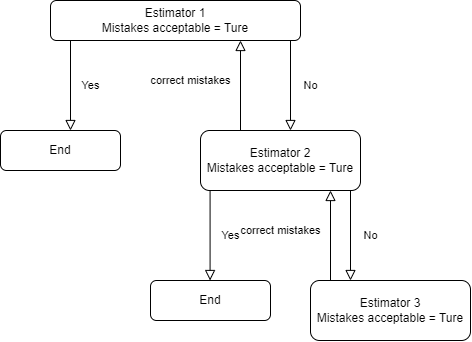

The diagram above was exported from draw.io. Its source (the exported page's mxGraphModel, read from the mxfile embedded in the PNG):
<mxGraphModel dx="660" dy="914" grid="1" gridSize="10" guides="1" tooltips="1" connect="1" arrows="1" fold="1" page="1" pageScale="1" pageWidth="827" pageHeight="1169" math="0" shadow="0">
  <root>
    <mxCell id="WIyWlLk6GJQsqaUBKTNV-0" />
    <mxCell id="WIyWlLk6GJQsqaUBKTNV-1" parent="WIyWlLk6GJQsqaUBKTNV-0" />
    <mxCell id="WIyWlLk6GJQsqaUBKTNV-3" value="Estimator 1&lt;div&gt;Mistakes acceptable = Ture&lt;/div&gt;" style="rounded=1;whiteSpace=wrap;html=1;fontSize=12;glass=0;strokeWidth=1;shadow=0;" parent="WIyWlLk6GJQsqaUBKTNV-1" vertex="1">
      <mxGeometry x="160" y="80" width="250" height="40" as="geometry" />
    </mxCell>
    <mxCell id="WIyWlLk6GJQsqaUBKTNV-4" value="Yes" style="rounded=0;html=1;jettySize=auto;orthogonalLoop=1;fontSize=11;endArrow=block;endFill=0;endSize=8;strokeWidth=1;shadow=0;labelBackgroundColor=none;edgeStyle=orthogonalEdgeStyle;exitX=0.5;exitY=1;exitDx=0;exitDy=0;" parent="WIyWlLk6GJQsqaUBKTNV-1" edge="1">
      <mxGeometry y="20" relative="1" as="geometry">
        <mxPoint as="offset" />
        <mxPoint x="180" y="120" as="sourcePoint" />
        <mxPoint x="180" y="210" as="targetPoint" />
      </mxGeometry>
    </mxCell>
    <mxCell id="WIyWlLk6GJQsqaUBKTNV-11" value="End" style="rounded=1;whiteSpace=wrap;html=1;fontSize=12;glass=0;strokeWidth=1;shadow=0;" parent="WIyWlLk6GJQsqaUBKTNV-1" vertex="1">
      <mxGeometry x="110" y="210" width="120" height="40" as="geometry" />
    </mxCell>
    <mxCell id="dFmZp4FBQJzlOBvZFSrV-0" value="No" style="rounded=0;html=1;jettySize=auto;orthogonalLoop=1;fontSize=11;endArrow=block;endFill=0;endSize=8;strokeWidth=1;shadow=0;labelBackgroundColor=none;edgeStyle=orthogonalEdgeStyle;exitX=0.5;exitY=1;exitDx=0;exitDy=0;" edge="1" parent="WIyWlLk6GJQsqaUBKTNV-1">
      <mxGeometry y="20" relative="1" as="geometry">
        <mxPoint as="offset" />
        <mxPoint x="400" y="120" as="sourcePoint" />
        <mxPoint x="400" y="210" as="targetPoint" />
      </mxGeometry>
    </mxCell>
    <mxCell id="dFmZp4FBQJzlOBvZFSrV-1" value="&lt;div&gt;Estimator 2&lt;div&gt;Mistakes acceptable = Ture&lt;/div&gt;&lt;/div&gt;" style="rounded=1;whiteSpace=wrap;html=1;fontSize=12;glass=0;strokeWidth=1;shadow=0;" vertex="1" parent="WIyWlLk6GJQsqaUBKTNV-1">
      <mxGeometry x="310" y="210" width="160" height="60" as="geometry" />
    </mxCell>
    <mxCell id="dFmZp4FBQJzlOBvZFSrV-4" value="correct mistakes" style="rounded=0;html=1;jettySize=auto;orthogonalLoop=1;fontSize=11;endArrow=block;endFill=0;endSize=8;strokeWidth=1;shadow=0;labelBackgroundColor=none;edgeStyle=orthogonalEdgeStyle;exitX=0.5;exitY=1;exitDx=0;exitDy=0;" edge="1" parent="WIyWlLk6GJQsqaUBKTNV-1">
      <mxGeometry x="0.1111" y="50" relative="1" as="geometry">
        <mxPoint as="offset" />
        <mxPoint x="350" y="210" as="sourcePoint" />
        <mxPoint x="350" y="120" as="targetPoint" />
      </mxGeometry>
    </mxCell>
    <mxCell id="dFmZp4FBQJzlOBvZFSrV-5" value="Yes" style="rounded=0;html=1;jettySize=auto;orthogonalLoop=1;fontSize=11;endArrow=block;endFill=0;endSize=8;strokeWidth=1;shadow=0;labelBackgroundColor=none;edgeStyle=orthogonalEdgeStyle;exitX=0.5;exitY=1;exitDx=0;exitDy=0;" edge="1" parent="WIyWlLk6GJQsqaUBKTNV-1">
      <mxGeometry y="20" relative="1" as="geometry">
        <mxPoint as="offset" />
        <mxPoint x="319.58" y="270" as="sourcePoint" />
        <mxPoint x="319.58" y="360" as="targetPoint" />
      </mxGeometry>
    </mxCell>
    <mxCell id="dFmZp4FBQJzlOBvZFSrV-6" value="No" style="rounded=0;html=1;jettySize=auto;orthogonalLoop=1;fontSize=11;endArrow=block;endFill=0;endSize=8;strokeWidth=1;shadow=0;labelBackgroundColor=none;edgeStyle=orthogonalEdgeStyle;exitX=0.5;exitY=1;exitDx=0;exitDy=0;" edge="1" parent="WIyWlLk6GJQsqaUBKTNV-1">
      <mxGeometry y="20" relative="1" as="geometry">
        <mxPoint as="offset" />
        <mxPoint x="460" y="270" as="sourcePoint" />
        <mxPoint x="460" y="360" as="targetPoint" />
      </mxGeometry>
    </mxCell>
    <mxCell id="dFmZp4FBQJzlOBvZFSrV-7" value="End" style="rounded=1;whiteSpace=wrap;html=1;fontSize=12;glass=0;strokeWidth=1;shadow=0;" vertex="1" parent="WIyWlLk6GJQsqaUBKTNV-1">
      <mxGeometry x="260" y="360" width="120" height="40" as="geometry" />
    </mxCell>
    <mxCell id="dFmZp4FBQJzlOBvZFSrV-8" value="&lt;div&gt;Estimator 3&lt;div&gt;Mistakes acceptable = Ture&lt;/div&gt;&lt;/div&gt;" style="rounded=1;whiteSpace=wrap;html=1;fontSize=12;glass=0;strokeWidth=1;shadow=0;" vertex="1" parent="WIyWlLk6GJQsqaUBKTNV-1">
      <mxGeometry x="420" y="360" width="160" height="60" as="geometry" />
    </mxCell>
    <mxCell id="dFmZp4FBQJzlOBvZFSrV-9" value="correct mistakes" style="rounded=0;html=1;jettySize=auto;orthogonalLoop=1;fontSize=11;endArrow=block;endFill=0;endSize=8;strokeWidth=1;shadow=0;labelBackgroundColor=none;edgeStyle=orthogonalEdgeStyle;exitX=0.5;exitY=1;exitDx=0;exitDy=0;" edge="1" parent="WIyWlLk6GJQsqaUBKTNV-1">
      <mxGeometry x="0.1111" y="50" relative="1" as="geometry">
        <mxPoint as="offset" />
        <mxPoint x="440" y="360" as="sourcePoint" />
        <mxPoint x="440" y="270" as="targetPoint" />
      </mxGeometry>
    </mxCell>
  </root>
</mxGraphModel>